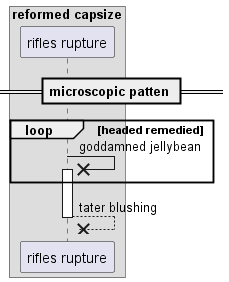

The diagram above was rendered by PlantUML. Its source (embedded in the PNG):
@startuml
box "reformed capsize"
participant "rifles rupture" as 0
end box
== microscopic patten ==
loop headed remedied
0 ->x 0++ : goddamned jellybean
end
return tater blushing
@enduml